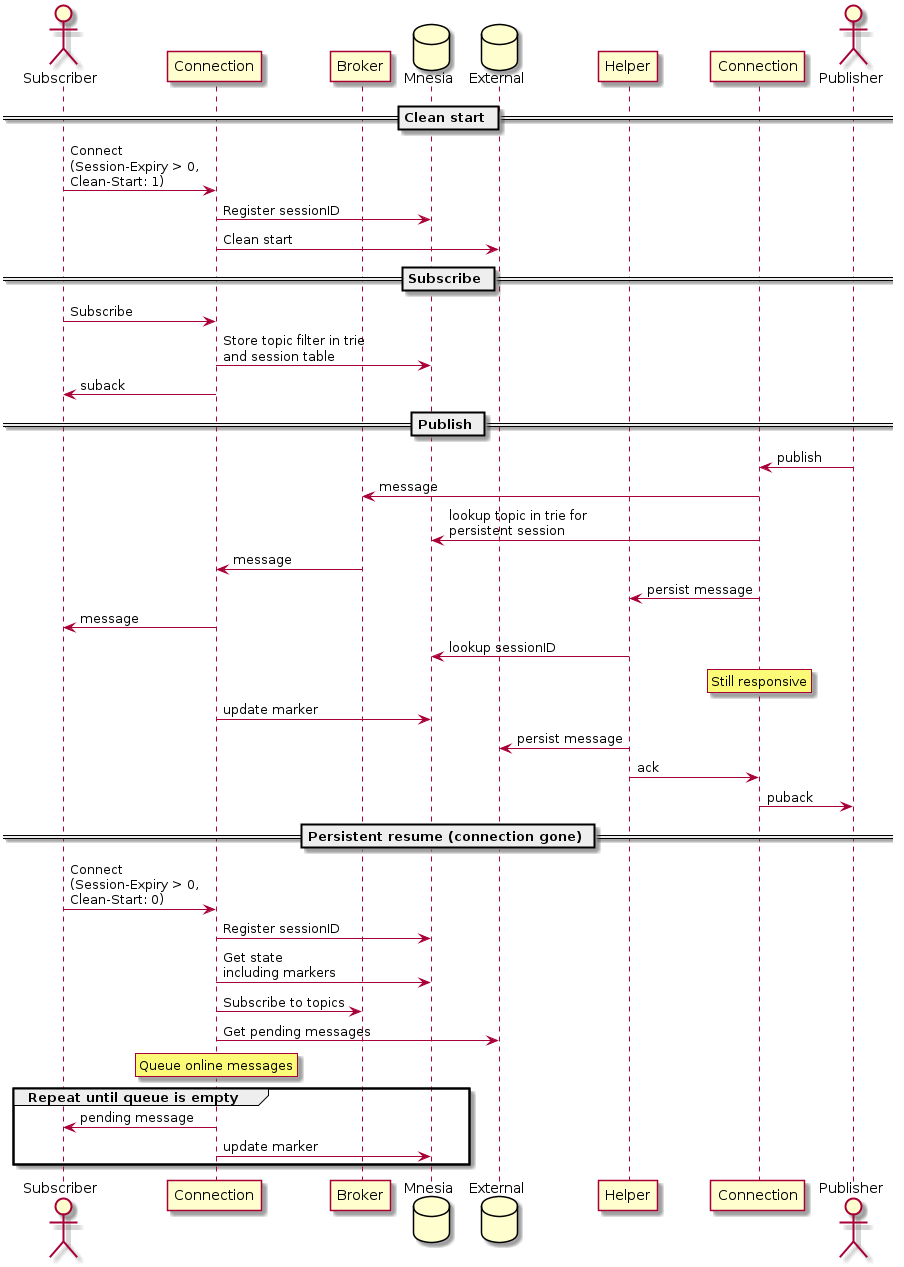

The diagram above was rendered by PlantUML. Its source (embedded in the PNG):
@startuml

actor Subscriber as sub
participant Connection as subcon
participant Broker as broker
database Mnesia as mnesia
database External as external
participant Helper as helper
participant Connection as pubcon
actor Publisher as pub

== Clean start ==
sub -> subcon : Connect\n(Session-Expiry > 0,\nClean-Start: 1)
subcon -> mnesia : Register sessionID
subcon -> external : Clean start

== Subscribe ==
sub -> subcon : Subscribe
subcon -> mnesia : Store topic filter in trie\nand session table
subcon -> sub : suback

== Publish ==
pub -> pubcon : publish
pubcon -> broker : message
pubcon -> mnesia : lookup topic in trie for\npersistent session
broker -> subcon : message
pubcon -> helper : persist message
subcon -> sub : message
helper -> mnesia : lookup sessionID
rnote over pubcon
  Still responsive
endrnote
subcon -> mnesia : update marker
helper -> external : persist message
helper -> pubcon : ack
pubcon -> pub : puback

== Persistent resume (connection gone) ==
sub -> subcon : Connect\n(Session-Expiry > 0,\nClean-Start: 0)
subcon -> mnesia : Register sessionID
subcon -> mnesia : Get state\nincluding markers
subcon -> broker : Subscribe to topics
subcon -> external : Get pending messages
rnote over subcon
  Queue online messages
end rnote
group Repeat until queue is empty
  subcon -> sub : pending message
  subcon -> mnesia : update marker
end group

@enduml